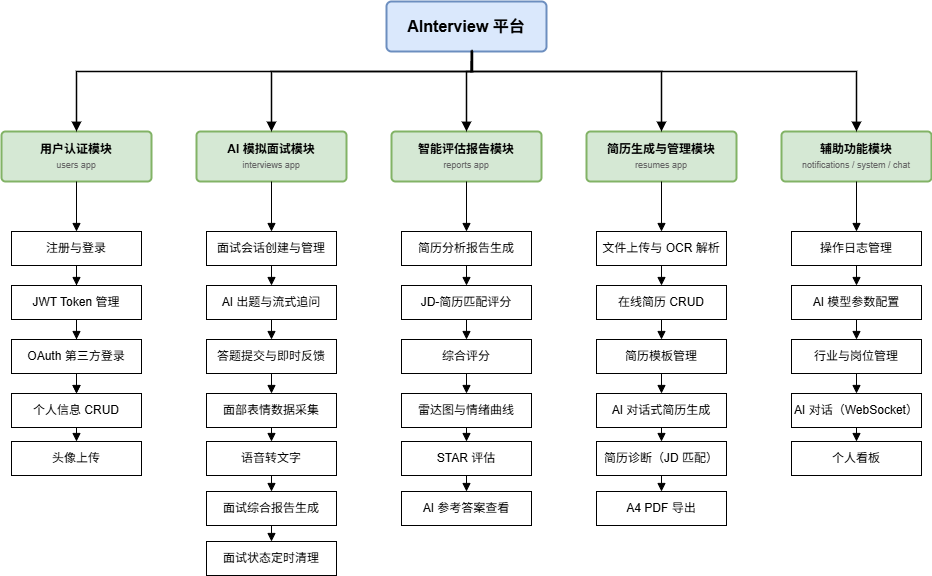

The diagram above was exported from draw.io. Its source (the exported page's mxGraphModel, read from the mxfile embedded in the PNG):
<mxGraphModel dx="1007" dy="693" grid="1" gridSize="10" guides="1" tooltips="1" connect="1" arrows="1" fold="1" page="1" pageScale="1" pageWidth="827" pageHeight="1169" math="0" shadow="0">
  <root>
    <mxCell id="0" />
    <mxCell id="1" parent="0" />
    <mxCell id="7FxZusSqc7OOMRdrshuh-1" value="&lt;b style=&quot;font-size:16px&quot;&gt;AInterview 平台&lt;/b&gt;" style="whiteSpace=wrap;html=1;fillColor=#dae8fc;strokeColor=#6c8ebf;strokeWidth=2;rounded=1;arcSize=10;" vertex="1" parent="1">
      <mxGeometry x="425" y="10" width="160" height="50" as="geometry" />
    </mxCell>
    <mxCell id="7FxZusSqc7OOMRdrshuh-2" value="&lt;b&gt;用户认证模块&lt;/b&gt;&lt;br&gt;&lt;font style=&quot;font-size:9px;color:#666&quot;&gt;users app&lt;/font&gt;" style="whiteSpace=wrap;html=1;fillColor=#d5e8d4;strokeColor=#82b366;strokeWidth=2;rounded=1;arcSize=8;" vertex="1" parent="1">
      <mxGeometry x="40" y="140" width="150" height="50" as="geometry" />
    </mxCell>
    <mxCell id="7FxZusSqc7OOMRdrshuh-70" value="" style="edgeStyle=orthogonalEdgeStyle;rounded=0;orthogonalLoop=1;jettySize=auto;html=1;" edge="1" parent="1" source="7FxZusSqc7OOMRdrshuh-3" target="7FxZusSqc7OOMRdrshuh-6">
      <mxGeometry relative="1" as="geometry" />
    </mxCell>
    <mxCell id="7FxZusSqc7OOMRdrshuh-3" value="注册与登录" style="whiteSpace=wrap;html=1;fillColor=#ffffff;strokeColor=#000000;strokeWidth=1;rounded=0;" vertex="1" parent="1">
      <mxGeometry x="50" y="240" width="130" height="34" as="geometry" />
    </mxCell>
    <mxCell id="7FxZusSqc7OOMRdrshuh-4" value="JWT Token 管理" style="whiteSpace=wrap;html=1;fillColor=#ffffff;strokeColor=#000000;strokeWidth=1;rounded=0;" vertex="1" parent="1">
      <mxGeometry x="50" y="294" width="130" height="34" as="geometry" />
    </mxCell>
    <mxCell id="7FxZusSqc7OOMRdrshuh-5" value="OAuth 第三方登录" style="whiteSpace=wrap;html=1;fillColor=#ffffff;strokeColor=#000000;strokeWidth=1;rounded=0;" vertex="1" parent="1">
      <mxGeometry x="50" y="348" width="130" height="34" as="geometry" />
    </mxCell>
    <mxCell id="7FxZusSqc7OOMRdrshuh-6" value="个人信息 CRUD" style="whiteSpace=wrap;html=1;fillColor=#ffffff;strokeColor=#000000;strokeWidth=1;rounded=0;" vertex="1" parent="1">
      <mxGeometry x="50" y="402" width="130" height="34" as="geometry" />
    </mxCell>
    <mxCell id="7FxZusSqc7OOMRdrshuh-7" value="头像上传" style="whiteSpace=wrap;html=1;fillColor=#ffffff;strokeColor=#000000;strokeWidth=1;rounded=0;" vertex="1" parent="1">
      <mxGeometry x="50" y="450" width="130" height="34" as="geometry" />
    </mxCell>
    <mxCell id="7FxZusSqc7OOMRdrshuh-8" value="&lt;b&gt;AI 模拟面试模块&lt;/b&gt;&lt;br&gt;&lt;font style=&quot;font-size:9px;color:#666&quot;&gt;interviews app&lt;/font&gt;" style="whiteSpace=wrap;html=1;fillColor=#d5e8d4;strokeColor=#82b366;strokeWidth=2;rounded=1;arcSize=8;" vertex="1" parent="1">
      <mxGeometry x="235" y="140" width="150" height="50" as="geometry" />
    </mxCell>
    <mxCell id="7FxZusSqc7OOMRdrshuh-9" value="面试会话创建与管理" style="whiteSpace=wrap;html=1;fillColor=#ffffff;strokeColor=#000000;strokeWidth=1;rounded=0;" vertex="1" parent="1">
      <mxGeometry x="245" y="240" width="130" height="34" as="geometry" />
    </mxCell>
    <mxCell id="7FxZusSqc7OOMRdrshuh-10" value="AI 出题与流式追问" style="whiteSpace=wrap;html=1;fillColor=#ffffff;strokeColor=#000000;strokeWidth=1;rounded=0;" vertex="1" parent="1">
      <mxGeometry x="245" y="294" width="130" height="34" as="geometry" />
    </mxCell>
    <mxCell id="7FxZusSqc7OOMRdrshuh-11" value="答题提交与即时反馈" style="whiteSpace=wrap;html=1;fillColor=#ffffff;strokeColor=#000000;strokeWidth=1;rounded=0;" vertex="1" parent="1">
      <mxGeometry x="245" y="348" width="130" height="34" as="geometry" />
    </mxCell>
    <mxCell id="7FxZusSqc7OOMRdrshuh-12" value="面部表情数据采集" style="whiteSpace=wrap;html=1;fillColor=#ffffff;strokeColor=#000000;strokeWidth=1;rounded=0;" vertex="1" parent="1">
      <mxGeometry x="245" y="402" width="130" height="34" as="geometry" />
    </mxCell>
    <mxCell id="7FxZusSqc7OOMRdrshuh-13" value="语音转文字" style="whiteSpace=wrap;html=1;fillColor=#ffffff;strokeColor=#000000;strokeWidth=1;rounded=0;" vertex="1" parent="1">
      <mxGeometry x="245" y="450" width="130" height="34" as="geometry" />
    </mxCell>
    <mxCell id="7FxZusSqc7OOMRdrshuh-14" value="面试综合报告生成" style="whiteSpace=wrap;html=1;fillColor=#ffffff;strokeColor=#000000;strokeWidth=1;rounded=0;" vertex="1" parent="1">
      <mxGeometry x="245" y="500" width="130" height="34" as="geometry" />
    </mxCell>
    <mxCell id="7FxZusSqc7OOMRdrshuh-15" value="面试状态定时清理" style="whiteSpace=wrap;html=1;fillColor=#ffffff;strokeColor=#000000;strokeWidth=1;rounded=0;" vertex="1" parent="1">
      <mxGeometry x="245" y="550" width="130" height="34" as="geometry" />
    </mxCell>
    <mxCell id="7FxZusSqc7OOMRdrshuh-16" value="&lt;b&gt;智能评估报告模块&lt;/b&gt;&lt;br&gt;&lt;font style=&quot;font-size:9px;color:#666&quot;&gt;reports app&lt;/font&gt;" style="whiteSpace=wrap;html=1;fillColor=#d5e8d4;strokeColor=#82b366;strokeWidth=2;rounded=1;arcSize=8;" vertex="1" parent="1">
      <mxGeometry x="430" y="140" width="150" height="50" as="geometry" />
    </mxCell>
    <mxCell id="7FxZusSqc7OOMRdrshuh-17" value="简历分析报告生成" style="whiteSpace=wrap;html=1;fillColor=#ffffff;strokeColor=#000000;strokeWidth=1;rounded=0;" vertex="1" parent="1">
      <mxGeometry x="440" y="240" width="130" height="34" as="geometry" />
    </mxCell>
    <mxCell id="7FxZusSqc7OOMRdrshuh-18" value="JD-简历匹配评分" style="whiteSpace=wrap;html=1;fillColor=#ffffff;strokeColor=#000000;strokeWidth=1;rounded=0;" vertex="1" parent="1">
      <mxGeometry x="440" y="294" width="130" height="34" as="geometry" />
    </mxCell>
    <mxCell id="7FxZusSqc7OOMRdrshuh-19" value="综合评分" style="whiteSpace=wrap;html=1;fillColor=#ffffff;strokeColor=#000000;strokeWidth=1;rounded=0;" vertex="1" parent="1">
      <mxGeometry x="440" y="348" width="130" height="34" as="geometry" />
    </mxCell>
    <mxCell id="7FxZusSqc7OOMRdrshuh-20" value="雷达图与情绪曲线" style="whiteSpace=wrap;html=1;fillColor=#ffffff;strokeColor=#000000;strokeWidth=1;rounded=0;" vertex="1" parent="1">
      <mxGeometry x="440" y="402" width="130" height="34" as="geometry" />
    </mxCell>
    <mxCell id="7FxZusSqc7OOMRdrshuh-21" value="STAR 评估" style="whiteSpace=wrap;html=1;fillColor=#ffffff;strokeColor=#000000;strokeWidth=1;rounded=0;" vertex="1" parent="1">
      <mxGeometry x="440" y="450" width="130" height="34" as="geometry" />
    </mxCell>
    <mxCell id="7FxZusSqc7OOMRdrshuh-22" value="AI 参考答案查看" style="whiteSpace=wrap;html=1;fillColor=#ffffff;strokeColor=#000000;strokeWidth=1;rounded=0;" vertex="1" parent="1">
      <mxGeometry x="440" y="500" width="130" height="34" as="geometry" />
    </mxCell>
    <mxCell id="7FxZusSqc7OOMRdrshuh-23" value="&lt;b&gt;简历生成与管理模块&lt;/b&gt;&lt;br&gt;&lt;font style=&quot;font-size:9px;color:#666&quot;&gt;resumes app&lt;/font&gt;" style="whiteSpace=wrap;html=1;fillColor=#d5e8d4;strokeColor=#82b366;strokeWidth=2;rounded=1;arcSize=8;" vertex="1" parent="1">
      <mxGeometry x="625" y="140" width="150" height="50" as="geometry" />
    </mxCell>
    <mxCell id="7FxZusSqc7OOMRdrshuh-24" value="文件上传与 OCR 解析" style="whiteSpace=wrap;html=1;fillColor=#ffffff;strokeColor=#000000;strokeWidth=1;rounded=0;" vertex="1" parent="1">
      <mxGeometry x="635" y="240" width="130" height="34" as="geometry" />
    </mxCell>
    <mxCell id="7FxZusSqc7OOMRdrshuh-25" value="在线简历 CRUD" style="whiteSpace=wrap;html=1;fillColor=#ffffff;strokeColor=#000000;strokeWidth=1;rounded=0;" vertex="1" parent="1">
      <mxGeometry x="635" y="294" width="130" height="34" as="geometry" />
    </mxCell>
    <mxCell id="7FxZusSqc7OOMRdrshuh-26" value="简历模板管理" style="whiteSpace=wrap;html=1;fillColor=#ffffff;strokeColor=#000000;strokeWidth=1;rounded=0;" vertex="1" parent="1">
      <mxGeometry x="635" y="348" width="130" height="34" as="geometry" />
    </mxCell>
    <mxCell id="7FxZusSqc7OOMRdrshuh-27" value="AI 对话式简历生成" style="whiteSpace=wrap;html=1;fillColor=#ffffff;strokeColor=#000000;strokeWidth=1;rounded=0;" vertex="1" parent="1">
      <mxGeometry x="635" y="402" width="130" height="34" as="geometry" />
    </mxCell>
    <mxCell id="7FxZusSqc7OOMRdrshuh-28" value="简历诊断（JD 匹配）" style="whiteSpace=wrap;html=1;fillColor=#ffffff;strokeColor=#000000;strokeWidth=1;rounded=0;" vertex="1" parent="1">
      <mxGeometry x="635" y="450" width="130" height="34" as="geometry" />
    </mxCell>
    <mxCell id="7FxZusSqc7OOMRdrshuh-29" value="A4 PDF 导出" style="whiteSpace=wrap;html=1;fillColor=#ffffff;strokeColor=#000000;strokeWidth=1;rounded=0;" vertex="1" parent="1">
      <mxGeometry x="635" y="500" width="130" height="34" as="geometry" />
    </mxCell>
    <mxCell id="7FxZusSqc7OOMRdrshuh-30" value="&lt;b&gt;辅助功能模块&lt;/b&gt;&lt;br&gt;&lt;font style=&quot;font-size:9px;color:#666&quot;&gt;notifications / system / chat&lt;/font&gt;" style="whiteSpace=wrap;html=1;fillColor=#d5e8d4;strokeColor=#82b366;strokeWidth=2;rounded=1;arcSize=8;" vertex="1" parent="1">
      <mxGeometry x="820" y="140" width="150" height="50" as="geometry" />
    </mxCell>
    <mxCell id="7FxZusSqc7OOMRdrshuh-31" value="操作日志管理" style="whiteSpace=wrap;html=1;fillColor=#ffffff;strokeColor=#000000;strokeWidth=1;rounded=0;" vertex="1" parent="1">
      <mxGeometry x="830" y="240" width="130" height="34" as="geometry" />
    </mxCell>
    <mxCell id="7FxZusSqc7OOMRdrshuh-32" value="AI 模型参数配置" style="whiteSpace=wrap;html=1;fillColor=#ffffff;strokeColor=#000000;strokeWidth=1;rounded=0;" vertex="1" parent="1">
      <mxGeometry x="830" y="294" width="130" height="34" as="geometry" />
    </mxCell>
    <mxCell id="7FxZusSqc7OOMRdrshuh-33" value="行业与岗位管理" style="whiteSpace=wrap;html=1;fillColor=#ffffff;strokeColor=#000000;strokeWidth=1;rounded=0;" vertex="1" parent="1">
      <mxGeometry x="830" y="348" width="130" height="34" as="geometry" />
    </mxCell>
    <mxCell id="7FxZusSqc7OOMRdrshuh-34" value="AI 对话（WebSocket）" style="whiteSpace=wrap;html=1;fillColor=#ffffff;strokeColor=#000000;strokeWidth=1;rounded=0;" vertex="1" parent="1">
      <mxGeometry x="830" y="402" width="130" height="34" as="geometry" />
    </mxCell>
    <mxCell id="7FxZusSqc7OOMRdrshuh-35" value="个人看板" style="whiteSpace=wrap;html=1;fillColor=#ffffff;strokeColor=#000000;strokeWidth=1;rounded=0;" vertex="1" parent="1">
      <mxGeometry x="830" y="450" width="130" height="34" as="geometry" />
    </mxCell>
    <mxCell id="7FxZusSqc7OOMRdrshuh-36" value="" style="startArrow=none;endArrow=block;entryX=0.5;entryY=0;rounded=0;edgeStyle=orthogonalEdgeStyle;strokeWidth=1.5;" edge="1" parent="1" target="7FxZusSqc7OOMRdrshuh-2">
      <mxGeometry relative="1" as="geometry">
        <Array as="points">
          <mxPoint x="510" y="70" />
          <mxPoint x="510" y="80" />
          <mxPoint x="115" y="80" />
        </Array>
        <mxPoint x="510" y="70" as="sourcePoint" />
      </mxGeometry>
    </mxCell>
    <mxCell id="7FxZusSqc7OOMRdrshuh-37" value="" style="startArrow=none;endArrow=block;exitX=0.537;exitY=1;entryX=0.5;entryY=0;rounded=0;edgeStyle=orthogonalEdgeStyle;strokeWidth=1.5;exitDx=0;exitDy=0;exitPerimeter=0;" edge="1" parent="1" source="7FxZusSqc7OOMRdrshuh-1" target="7FxZusSqc7OOMRdrshuh-8">
      <mxGeometry relative="1" as="geometry">
        <Array as="points">
          <mxPoint x="511" y="80" />
          <mxPoint x="310" y="80" />
        </Array>
      </mxGeometry>
    </mxCell>
    <mxCell id="7FxZusSqc7OOMRdrshuh-38" value="" style="startArrow=none;endArrow=block;exitX=0.535;exitY=0.964;entryX=0.5;entryY=0;rounded=0;edgeStyle=orthogonalEdgeStyle;strokeWidth=1.5;exitDx=0;exitDy=0;exitPerimeter=0;" edge="1" parent="1" source="7FxZusSqc7OOMRdrshuh-1" target="7FxZusSqc7OOMRdrshuh-16">
      <mxGeometry relative="1" as="geometry">
        <Array as="points">
          <mxPoint x="511" y="70" />
          <mxPoint x="510" y="70" />
          <mxPoint x="510" y="80" />
          <mxPoint x="505" y="80" />
        </Array>
      </mxGeometry>
    </mxCell>
    <mxCell id="7FxZusSqc7OOMRdrshuh-39" value="" style="startArrow=none;endArrow=block;entryX=0.5;entryY=0;rounded=0;edgeStyle=orthogonalEdgeStyle;strokeWidth=1.5;" edge="1" parent="1" target="7FxZusSqc7OOMRdrshuh-23">
      <mxGeometry relative="1" as="geometry">
        <Array as="points">
          <mxPoint x="510" y="70" />
          <mxPoint x="510" y="80" />
          <mxPoint x="700" y="80" />
        </Array>
        <mxPoint x="510" y="70" as="sourcePoint" />
      </mxGeometry>
    </mxCell>
    <mxCell id="7FxZusSqc7OOMRdrshuh-40" value="" style="startArrow=none;endArrow=block;entryX=0.5;entryY=0;rounded=0;edgeStyle=orthogonalEdgeStyle;strokeWidth=1.5;exitX=0.529;exitY=0.986;exitDx=0;exitDy=0;exitPerimeter=0;" edge="1" parent="1" source="7FxZusSqc7OOMRdrshuh-1" target="7FxZusSqc7OOMRdrshuh-30">
      <mxGeometry relative="1" as="geometry">
        <Array as="points">
          <mxPoint x="510" y="59" />
          <mxPoint x="510" y="80" />
          <mxPoint x="895" y="80" />
        </Array>
        <mxPoint x="600" y="50" as="sourcePoint" />
      </mxGeometry>
    </mxCell>
    <mxCell id="7FxZusSqc7OOMRdrshuh-41" style="startArrow=none;endArrow=block;exitX=0.5;exitY=1;entryX=0.5;entryY=0;rounded=0;edgeStyle=orthogonalEdgeStyle;strokeWidth=1;" edge="1" parent="1" source="7FxZusSqc7OOMRdrshuh-2" target="7FxZusSqc7OOMRdrshuh-3">
      <mxGeometry relative="1" as="geometry" />
    </mxCell>
    <mxCell id="7FxZusSqc7OOMRdrshuh-42" style="startArrow=none;endArrow=block;exitX=0.5;exitY=1;entryX=0.5;entryY=0;rounded=0;edgeStyle=orthogonalEdgeStyle;strokeWidth=1;" edge="1" parent="1" source="7FxZusSqc7OOMRdrshuh-3" target="7FxZusSqc7OOMRdrshuh-4">
      <mxGeometry relative="1" as="geometry" />
    </mxCell>
    <mxCell id="7FxZusSqc7OOMRdrshuh-43" style="startArrow=none;endArrow=block;exitX=0.5;exitY=1;entryX=0.5;entryY=0;rounded=0;edgeStyle=orthogonalEdgeStyle;strokeWidth=1;" edge="1" parent="1" source="7FxZusSqc7OOMRdrshuh-4" target="7FxZusSqc7OOMRdrshuh-5">
      <mxGeometry relative="1" as="geometry" />
    </mxCell>
    <mxCell id="7FxZusSqc7OOMRdrshuh-44" style="startArrow=none;endArrow=block;exitX=0.5;exitY=1;entryX=0.5;entryY=0;rounded=0;edgeStyle=orthogonalEdgeStyle;strokeWidth=1;" edge="1" parent="1" source="7FxZusSqc7OOMRdrshuh-5" target="7FxZusSqc7OOMRdrshuh-6">
      <mxGeometry relative="1" as="geometry" />
    </mxCell>
    <mxCell id="7FxZusSqc7OOMRdrshuh-45" style="startArrow=none;endArrow=block;exitX=0.5;exitY=1;entryX=0.5;entryY=0;rounded=0;edgeStyle=orthogonalEdgeStyle;strokeWidth=1;" edge="1" parent="1" source="7FxZusSqc7OOMRdrshuh-6" target="7FxZusSqc7OOMRdrshuh-7">
      <mxGeometry relative="1" as="geometry" />
    </mxCell>
    <mxCell id="7FxZusSqc7OOMRdrshuh-46" style="startArrow=none;endArrow=block;exitX=0.5;exitY=1;entryX=0.5;entryY=0;rounded=0;edgeStyle=orthogonalEdgeStyle;strokeWidth=1;" edge="1" parent="1" source="7FxZusSqc7OOMRdrshuh-8" target="7FxZusSqc7OOMRdrshuh-9">
      <mxGeometry relative="1" as="geometry" />
    </mxCell>
    <mxCell id="7FxZusSqc7OOMRdrshuh-47" style="startArrow=none;endArrow=block;exitX=0.5;exitY=1;entryX=0.5;entryY=0;rounded=0;edgeStyle=orthogonalEdgeStyle;strokeWidth=1;" edge="1" parent="1" source="7FxZusSqc7OOMRdrshuh-9" target="7FxZusSqc7OOMRdrshuh-10">
      <mxGeometry relative="1" as="geometry" />
    </mxCell>
    <mxCell id="7FxZusSqc7OOMRdrshuh-48" style="startArrow=none;endArrow=block;exitX=0.5;exitY=1;entryX=0.5;entryY=0;rounded=0;edgeStyle=orthogonalEdgeStyle;strokeWidth=1;" edge="1" parent="1" source="7FxZusSqc7OOMRdrshuh-10" target="7FxZusSqc7OOMRdrshuh-11">
      <mxGeometry relative="1" as="geometry" />
    </mxCell>
    <mxCell id="7FxZusSqc7OOMRdrshuh-49" style="startArrow=none;endArrow=block;exitX=0.5;exitY=1;entryX=0.5;entryY=0;rounded=0;edgeStyle=orthogonalEdgeStyle;strokeWidth=1;" edge="1" parent="1" source="7FxZusSqc7OOMRdrshuh-11" target="7FxZusSqc7OOMRdrshuh-12">
      <mxGeometry relative="1" as="geometry" />
    </mxCell>
    <mxCell id="7FxZusSqc7OOMRdrshuh-50" style="startArrow=none;endArrow=block;exitX=0.5;exitY=1;entryX=0.5;entryY=0;rounded=0;edgeStyle=orthogonalEdgeStyle;strokeWidth=1;" edge="1" parent="1" source="7FxZusSqc7OOMRdrshuh-12" target="7FxZusSqc7OOMRdrshuh-13">
      <mxGeometry relative="1" as="geometry" />
    </mxCell>
    <mxCell id="7FxZusSqc7OOMRdrshuh-51" style="startArrow=none;endArrow=block;exitX=0.5;exitY=1;entryX=0.5;entryY=0;rounded=0;edgeStyle=orthogonalEdgeStyle;strokeWidth=1;" edge="1" parent="1" source="7FxZusSqc7OOMRdrshuh-13" target="7FxZusSqc7OOMRdrshuh-14">
      <mxGeometry relative="1" as="geometry" />
    </mxCell>
    <mxCell id="7FxZusSqc7OOMRdrshuh-52" style="startArrow=none;endArrow=block;exitX=0.5;exitY=1;entryX=0.5;entryY=0;rounded=0;edgeStyle=orthogonalEdgeStyle;strokeWidth=1;" edge="1" parent="1" source="7FxZusSqc7OOMRdrshuh-14" target="7FxZusSqc7OOMRdrshuh-15">
      <mxGeometry relative="1" as="geometry" />
    </mxCell>
    <mxCell id="7FxZusSqc7OOMRdrshuh-53" style="startArrow=none;endArrow=block;exitX=0.5;exitY=1;entryX=0.5;entryY=0;rounded=0;edgeStyle=orthogonalEdgeStyle;strokeWidth=1;" edge="1" parent="1" source="7FxZusSqc7OOMRdrshuh-16" target="7FxZusSqc7OOMRdrshuh-17">
      <mxGeometry relative="1" as="geometry" />
    </mxCell>
    <mxCell id="7FxZusSqc7OOMRdrshuh-54" style="startArrow=none;endArrow=block;exitX=0.5;exitY=1;entryX=0.5;entryY=0;rounded=0;edgeStyle=orthogonalEdgeStyle;strokeWidth=1;" edge="1" parent="1" source="7FxZusSqc7OOMRdrshuh-17" target="7FxZusSqc7OOMRdrshuh-18">
      <mxGeometry relative="1" as="geometry" />
    </mxCell>
    <mxCell id="7FxZusSqc7OOMRdrshuh-55" style="startArrow=none;endArrow=block;exitX=0.5;exitY=1;entryX=0.5;entryY=0;rounded=0;edgeStyle=orthogonalEdgeStyle;strokeWidth=1;" edge="1" parent="1" source="7FxZusSqc7OOMRdrshuh-18" target="7FxZusSqc7OOMRdrshuh-19">
      <mxGeometry relative="1" as="geometry" />
    </mxCell>
    <mxCell id="7FxZusSqc7OOMRdrshuh-56" style="startArrow=none;endArrow=block;exitX=0.5;exitY=1;entryX=0.5;entryY=0;rounded=0;edgeStyle=orthogonalEdgeStyle;strokeWidth=1;" edge="1" parent="1" source="7FxZusSqc7OOMRdrshuh-19" target="7FxZusSqc7OOMRdrshuh-20">
      <mxGeometry relative="1" as="geometry" />
    </mxCell>
    <mxCell id="7FxZusSqc7OOMRdrshuh-57" style="startArrow=none;endArrow=block;exitX=0.5;exitY=1;entryX=0.5;entryY=0;rounded=0;edgeStyle=orthogonalEdgeStyle;strokeWidth=1;" edge="1" parent="1" source="7FxZusSqc7OOMRdrshuh-20" target="7FxZusSqc7OOMRdrshuh-21">
      <mxGeometry relative="1" as="geometry" />
    </mxCell>
    <mxCell id="7FxZusSqc7OOMRdrshuh-58" style="startArrow=none;endArrow=block;exitX=0.5;exitY=1;entryX=0.5;entryY=0;rounded=0;edgeStyle=orthogonalEdgeStyle;strokeWidth=1;" edge="1" parent="1" source="7FxZusSqc7OOMRdrshuh-21" target="7FxZusSqc7OOMRdrshuh-22">
      <mxGeometry relative="1" as="geometry" />
    </mxCell>
    <mxCell id="7FxZusSqc7OOMRdrshuh-59" style="startArrow=none;endArrow=block;exitX=0.5;exitY=1;entryX=0.5;entryY=0;rounded=0;edgeStyle=orthogonalEdgeStyle;strokeWidth=1;" edge="1" parent="1" source="7FxZusSqc7OOMRdrshuh-23" target="7FxZusSqc7OOMRdrshuh-24">
      <mxGeometry relative="1" as="geometry" />
    </mxCell>
    <mxCell id="7FxZusSqc7OOMRdrshuh-60" style="startArrow=none;endArrow=block;exitX=0.5;exitY=1;entryX=0.5;entryY=0;rounded=0;edgeStyle=orthogonalEdgeStyle;strokeWidth=1;" edge="1" parent="1" source="7FxZusSqc7OOMRdrshuh-24" target="7FxZusSqc7OOMRdrshuh-25">
      <mxGeometry relative="1" as="geometry" />
    </mxCell>
    <mxCell id="7FxZusSqc7OOMRdrshuh-61" style="startArrow=none;endArrow=block;exitX=0.5;exitY=1;entryX=0.5;entryY=0;rounded=0;edgeStyle=orthogonalEdgeStyle;strokeWidth=1;" edge="1" parent="1" source="7FxZusSqc7OOMRdrshuh-25" target="7FxZusSqc7OOMRdrshuh-26">
      <mxGeometry relative="1" as="geometry" />
    </mxCell>
    <mxCell id="7FxZusSqc7OOMRdrshuh-62" style="startArrow=none;endArrow=block;exitX=0.5;exitY=1;entryX=0.5;entryY=0;rounded=0;edgeStyle=orthogonalEdgeStyle;strokeWidth=1;" edge="1" parent="1" source="7FxZusSqc7OOMRdrshuh-26" target="7FxZusSqc7OOMRdrshuh-27">
      <mxGeometry relative="1" as="geometry" />
    </mxCell>
    <mxCell id="7FxZusSqc7OOMRdrshuh-63" style="startArrow=none;endArrow=block;exitX=0.5;exitY=1;entryX=0.5;entryY=0;rounded=0;edgeStyle=orthogonalEdgeStyle;strokeWidth=1;" edge="1" parent="1" source="7FxZusSqc7OOMRdrshuh-27" target="7FxZusSqc7OOMRdrshuh-28">
      <mxGeometry relative="1" as="geometry" />
    </mxCell>
    <mxCell id="7FxZusSqc7OOMRdrshuh-64" style="startArrow=none;endArrow=block;exitX=0.5;exitY=1;entryX=0.5;entryY=0;rounded=0;edgeStyle=orthogonalEdgeStyle;strokeWidth=1;" edge="1" parent="1" source="7FxZusSqc7OOMRdrshuh-28" target="7FxZusSqc7OOMRdrshuh-29">
      <mxGeometry relative="1" as="geometry" />
    </mxCell>
    <mxCell id="7FxZusSqc7OOMRdrshuh-65" style="startArrow=none;endArrow=block;exitX=0.5;exitY=1;entryX=0.5;entryY=0;rounded=0;edgeStyle=orthogonalEdgeStyle;strokeWidth=1;" edge="1" parent="1" source="7FxZusSqc7OOMRdrshuh-30" target="7FxZusSqc7OOMRdrshuh-31">
      <mxGeometry relative="1" as="geometry" />
    </mxCell>
    <mxCell id="7FxZusSqc7OOMRdrshuh-66" style="startArrow=none;endArrow=block;exitX=0.5;exitY=1;entryX=0.5;entryY=0;rounded=0;edgeStyle=orthogonalEdgeStyle;strokeWidth=1;" edge="1" parent="1" source="7FxZusSqc7OOMRdrshuh-31" target="7FxZusSqc7OOMRdrshuh-32">
      <mxGeometry relative="1" as="geometry" />
    </mxCell>
    <mxCell id="7FxZusSqc7OOMRdrshuh-67" style="startArrow=none;endArrow=block;exitX=0.5;exitY=1;entryX=0.5;entryY=0;rounded=0;edgeStyle=orthogonalEdgeStyle;strokeWidth=1;" edge="1" parent="1" source="7FxZusSqc7OOMRdrshuh-32" target="7FxZusSqc7OOMRdrshuh-33">
      <mxGeometry relative="1" as="geometry" />
    </mxCell>
    <mxCell id="7FxZusSqc7OOMRdrshuh-68" style="startArrow=none;endArrow=block;exitX=0.5;exitY=1;entryX=0.5;entryY=0;rounded=0;edgeStyle=orthogonalEdgeStyle;strokeWidth=1;" edge="1" parent="1" source="7FxZusSqc7OOMRdrshuh-33" target="7FxZusSqc7OOMRdrshuh-34">
      <mxGeometry relative="1" as="geometry" />
    </mxCell>
    <mxCell id="7FxZusSqc7OOMRdrshuh-69" style="startArrow=none;endArrow=block;exitX=0.5;exitY=1;entryX=0.5;entryY=0;rounded=0;edgeStyle=orthogonalEdgeStyle;strokeWidth=1;" edge="1" parent="1" source="7FxZusSqc7OOMRdrshuh-34" target="7FxZusSqc7OOMRdrshuh-35">
      <mxGeometry relative="1" as="geometry" />
    </mxCell>
  </root>
</mxGraphModel>